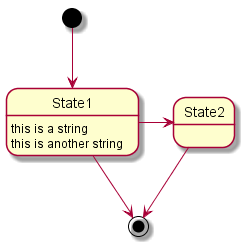

The diagram above was rendered by PlantUML. Its source (embedded in the PNG):
@startuml -->

[*] --> State1
State1 --> [*]
State1 : this is a string
State1 : this is another string

State1 -> State2
State2 --> [*]

@enduml